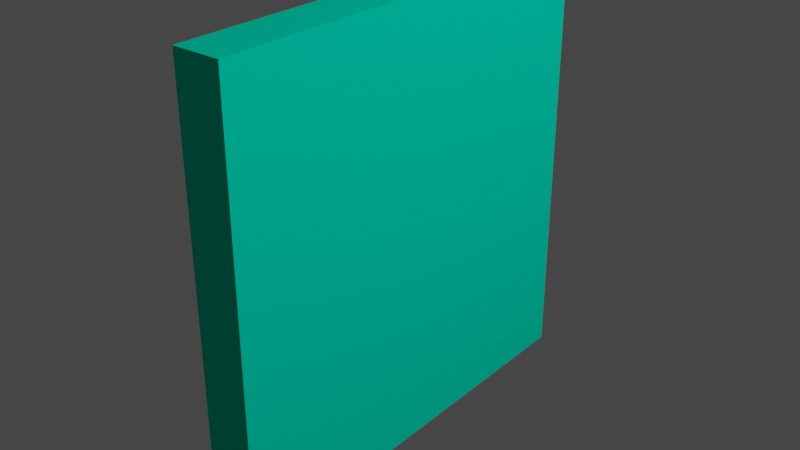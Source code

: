 # Source: wall1.blend  (saved by Blender 3.6.11; exported with 4.5.12 LTS)
import bpy
from mathutils import Matrix  # noqa: F401  (used for matrix-valued properties, if any)

bpy.ops.wm.read_factory_settings(use_empty=True)
scene = bpy.context.scene
scene.name = 'Scene'

# ---- collections
col_collection = bpy.data.collections.new('Collection'); scene.collection.children.link(col_collection)

# ---- materials (node trees are filled in below, after node groups)
mat_material = bpy.data.materials.new('Material')
mat_material.alpha_threshold = 0.0
mat_material.use_transparent_shadow = False
mat_material.diffuse_color = (0.0, 0.8, 0.499, 1.0)
mat_material.roughness = 0.5
mat_material.line_color = (0.0, 0.0, 0.0, 1.0)

# ---- material node trees

# ---- world
world_world = bpy.data.worlds.new('World'); scene.world = world_world
world_world.use_nodes = True; world_world.node_tree.nodes.clear()
_N = world_world.node_tree.nodes; _L = world_world.node_tree.links
n0 = _N.new('ShaderNodeOutputWorld'); n0.name = 'World Output'; n0.location = (300, 300)
n1 = _N.new('ShaderNodeBackground'); n1.name = 'Background'; n1.location = (10, 300)
n1.inputs[0].default_value = (0.05088, 0.05088, 0.05088, 1.0)
_L.new(n1.outputs[0], n0.inputs[0])
n0.is_active_output = True
world_world.color = (0.05088, 0.05088, 0.05088)
world_world.use_sun_shadow = False
world_world.sun_shadow_jitter_overblur = 0.0

# ---- lights
light_light = bpy.data.lights.new('Light', 'POINT')
light_light.transmission_factor = 0.0
light_light.energy = 1000.0
light_light.shadow_soft_size = 0.1
light_light.shadow_maximum_resolution = 0.006
light_light.use_absolute_resolution = True

# ---- meshes
me_cube = bpy.data.meshes.new('Cube')
me_cube.from_pydata([(-0.992, 1.0, 2.0), (-0.992, 1.0, 0.0), (-0.992, -1.0, 2.0), (-0.992, -1.0, 0.0), (-1.208, 1.0, 2.0), (-1.208, 1.0, 0.0), (-1.208, -1.0, 2.0), (-1.208, -1.0, 0.0), (-0.992, 1.0, 2.0), (-0.992, 1.0, 0.0), (-0.992, -1.0, 2.0), (-0.992, -1.0, 0.0), (-1.208, 1.0, 2.0), (-1.208, 1.0, 0.0), (-1.208, -1.0, 2.0), (-1.208, -1.0, 0.0)], [(0, 8), (1, 9), (2, 10), (3, 11), (4, 12), (5, 13), (6, 14), (7, 15)], [(0, 4, 6, 2), (3, 2, 6, 7), (7, 6, 4, 5), (5, 1, 3, 7), (1, 0, 2, 3), (5, 4, 0, 1)])
_uv = me_cube.uv_layers.new(name='UVMap')
_uv.uv.foreach_set('vector', [0.625, 0.5, 0.875, 0.5, 0.875, 0.75, 0.625, 0.75, 0.375, 0.75, 0.625, 0.75, 0.625, 1.0, 0.375, 1.0, 0.375, 0.0, 0.625, 0.0, 0.625, 0.25, 0.375, 0.25, 0.125, 0.5, 0.375, 0.5, 0.375, 0.75, 0.125, 0.75, 0.375, 0.5, 0.625, 0.5, 0.625, 0.75, 0.375, 0.75, 0.375, 0.25, 0.625, 0.25, 0.625, 0.5, 0.375, 0.5])
me_cube.materials.append(mat_material)
me_cube.use_mirror_vertex_groups = False
me_cube.update()

# ---- objects
ob_wall2 = bpy.data.objects.new('Wall2', me_cube)
ob_light_noimp = bpy.data.objects.new('Light-noimp', light_light)

# ---- transforms, parenting, visibility, modifiers, constraints
ob_wall2.location = (0.0, 0.0, 0.0)
ob_wall2.lock_rotations_4d = False
ob_wall2.empty_display_type = 'ARROWS'
ob_wall2.lineart.crease_threshold = 0.0
ob_light_noimp.location = (4.076, 1.005, 5.904)
ob_light_noimp.rotation_euler = (0.6503, 0.05522, 1.866)
ob_light_noimp.lock_rotations_4d = False
ob_light_noimp.empty_display_type = 'ARROWS'
ob_light_noimp.color = (0.0, 0.0, 0.0, 0.0)
ob_light_noimp.lineart.crease_threshold = 0.0

# ---- collection membership
col_collection.objects.link(ob_wall2)
col_collection.objects.link(ob_light_noimp)

# ---- scene / render settings (as saved in the file)
scene.frame_start = 1; scene.frame_end = 250; scene.frame_set(1)
scene.render.engine = 'BLENDER_EEVEE_NEXT'
scene.cycles.sampling_pattern = 'TABULATED_SOBOL'
scene.view_settings.view_transform = 'Filmic'
bpy.context.view_layer.update()

# ---- added for rendering (the .blend has no active camera): camera
cam_auto = bpy.data.cameras.new('AutoCamera')
cam_auto.lens = 50.0
cam_auto.sensor_width = 36.0
cam_auto.clip_end = 1000.0
ob_auto_camera = bpy.data.objects.new('AutoCamera', cam_auto)
scene.collection.objects.link(ob_auto_camera)
ob_auto_camera.location = (1.52455, -3.14946, 3.09964)
ob_auto_camera.rotation_euler = (1.09748, -7.21219e-08, 0.694738)
scene.camera = ob_auto_camera
bpy.context.view_layer.update()
